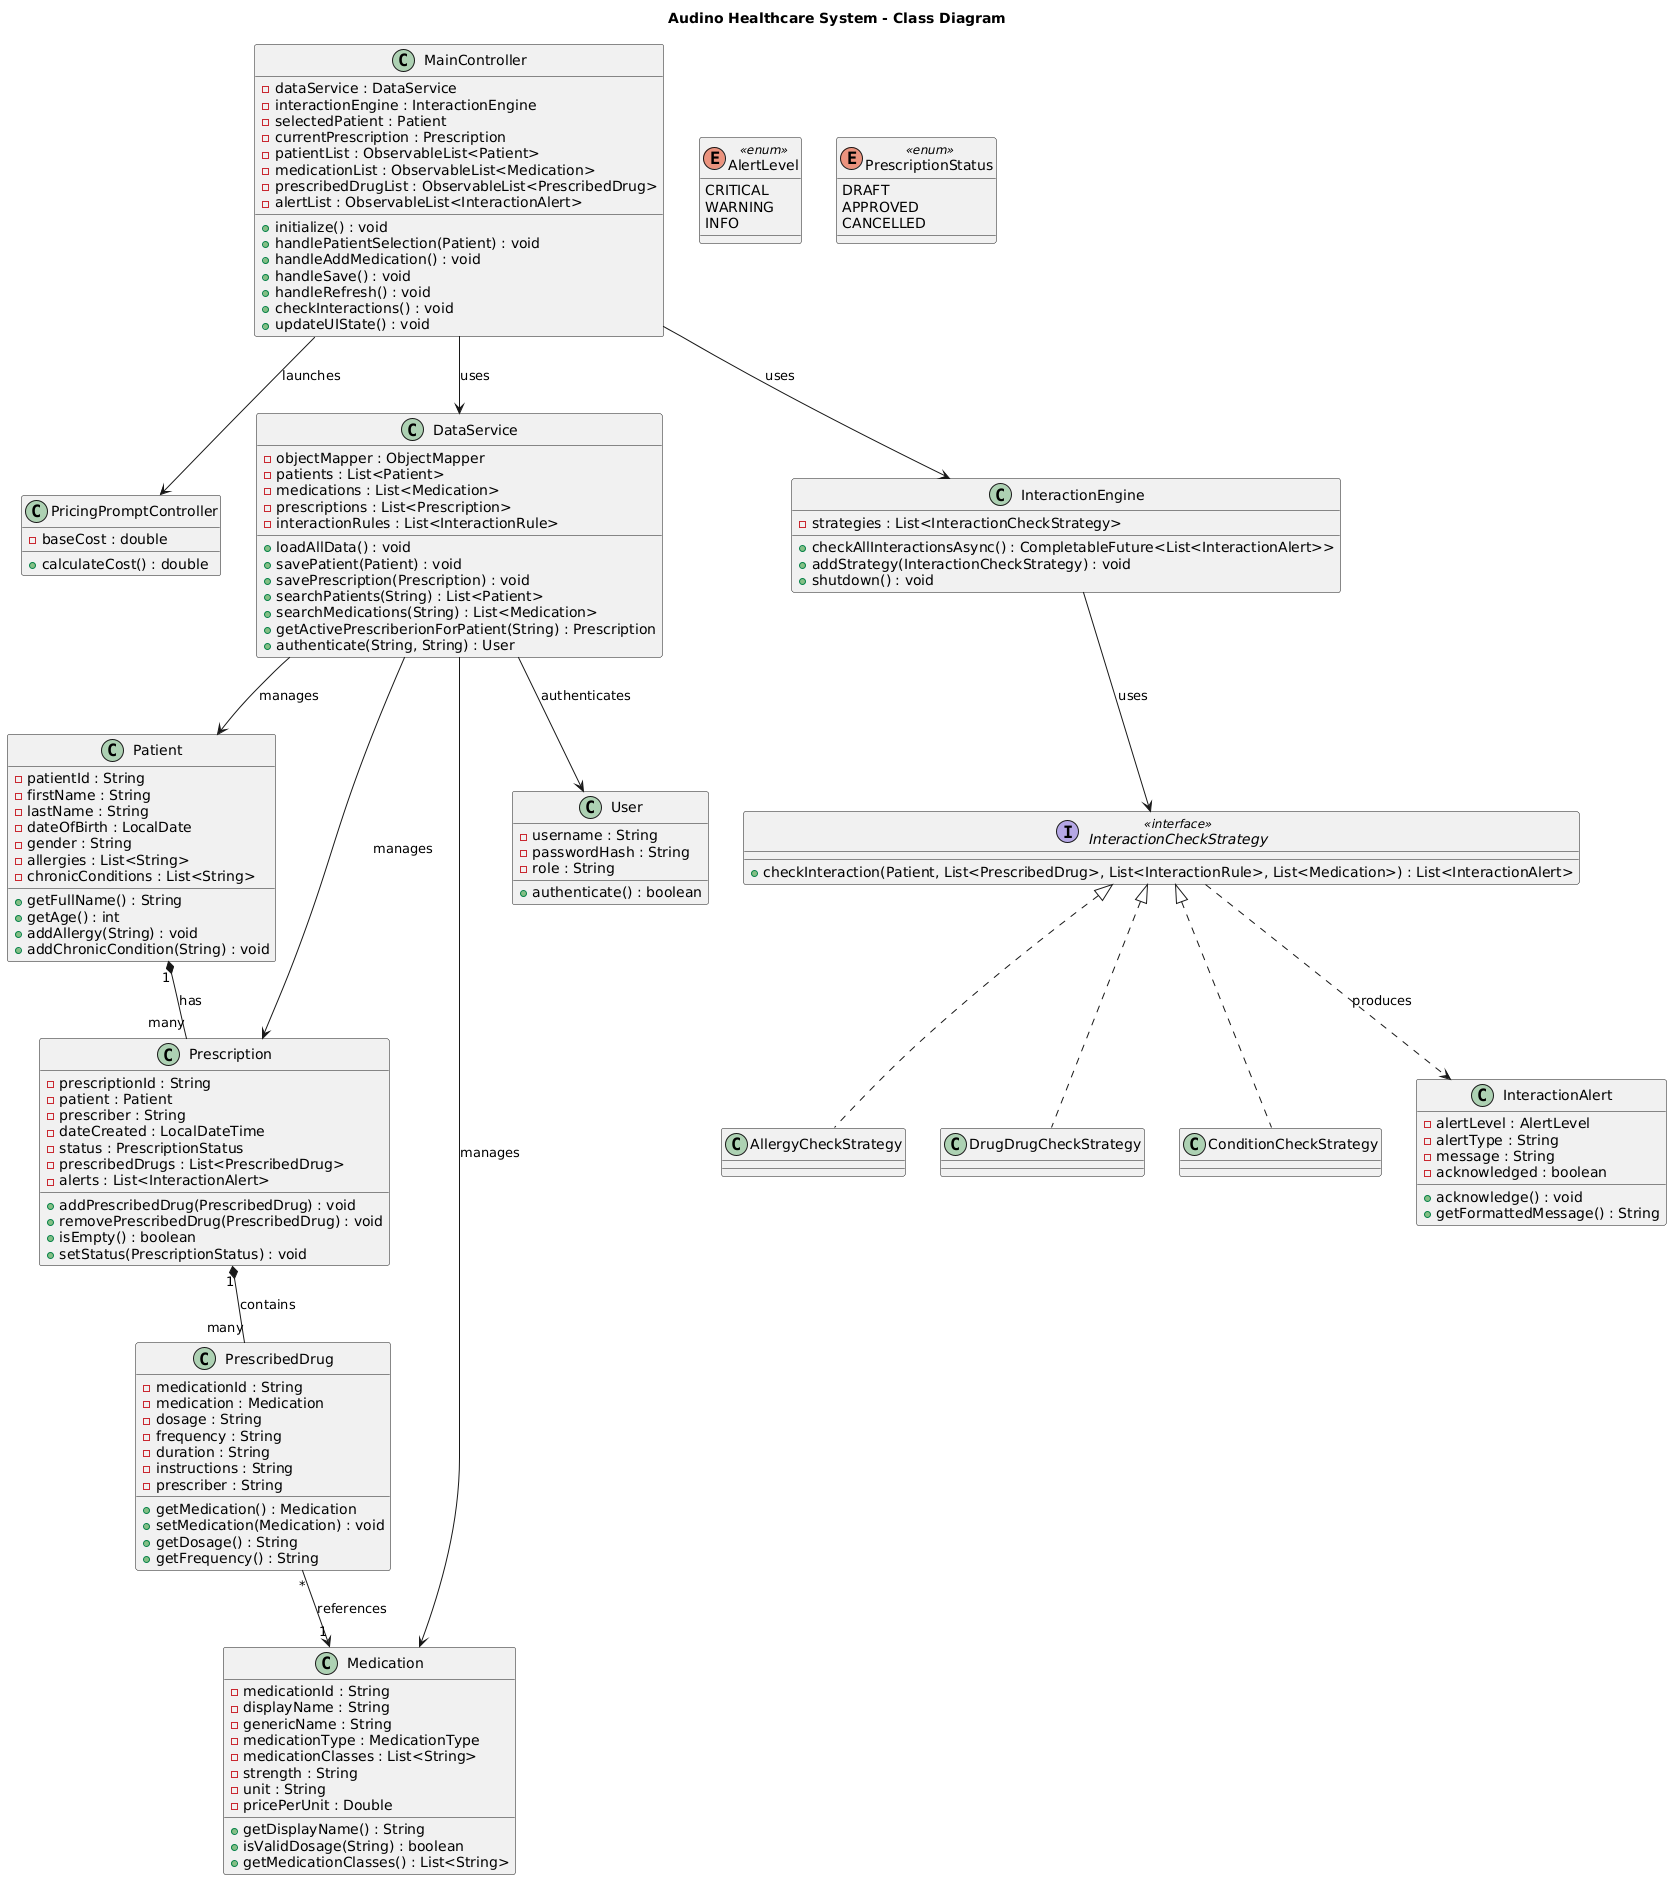

The diagram above was rendered by PlantUML. Its source (embedded in the PNG):
@startuml
title Audino Healthcare System - Class Diagram

class MainController {
  - dataService : DataService
  - interactionEngine : InteractionEngine
  - selectedPatient : Patient
  - currentPrescription : Prescription
  - patientList : ObservableList<Patient>
  - medicationList : ObservableList<Medication>
  - prescribedDrugList : ObservableList<PrescribedDrug>
  - alertList : ObservableList<InteractionAlert>
  + initialize() : void
  + handlePatientSelection(Patient) : void
  + handleAddMedication() : void
  + handleSave() : void
  + handleRefresh() : void
  + checkInteractions() : void
  + updateUIState() : void
}

class PricingPromptController {
  - baseCost : double
  + calculateCost() : double
}

class DataService {
  - objectMapper : ObjectMapper
  - patients : List<Patient>
  - medications : List<Medication>
  - prescriptions : List<Prescription>
  - interactionRules : List<InteractionRule>
  + loadAllData() : void
  + savePatient(Patient) : void
  + savePrescription(Prescription) : void
  + searchPatients(String) : List<Patient>
  + searchMedications(String) : List<Medication>
  + getActivePrescriberionForPatient(String) : Prescription
  + authenticate(String, String) : User
}

class Patient {
  - patientId : String
  - firstName : String
  - lastName : String
  - dateOfBirth : LocalDate
  - gender : String
  - allergies : List<String>
  - chronicConditions : List<String>
  + getFullName() : String
  + getAge() : int
  + addAllergy(String) : void
  + addChronicCondition(String) : void
}

class Prescription {
  - prescriptionId : String
  - patient : Patient
  - prescriber : String
  - dateCreated : LocalDateTime
  - status : PrescriptionStatus
  - prescribedDrugs : List<PrescribedDrug>
  - alerts : List<InteractionAlert>
  + addPrescribedDrug(PrescribedDrug) : void
  + removePrescribedDrug(PrescribedDrug) : void
  + isEmpty() : boolean
  + setStatus(PrescriptionStatus) : void
}

class PrescribedDrug {
  - medicationId : String
  - medication : Medication
  - dosage : String
  - frequency : String
  - duration : String
  - instructions : String
  - prescriber : String
  + getMedication() : Medication
  + setMedication(Medication) : void
  + getDosage() : String
  + getFrequency() : String
}

class Medication {
  - medicationId : String
  - displayName : String
  - genericName : String
  - medicationType : MedicationType
  - medicationClasses : List<String>
  - strength : String
  - unit : String
  - pricePerUnit : Double
  + getDisplayName() : String
  + isValidDosage(String) : boolean
  + getMedicationClasses() : List<String>
}

class User {
  - username : String
  - passwordHash : String
  - role : String
  + authenticate() : boolean
}

class InteractionEngine {
  - strategies : List<InteractionCheckStrategy>
  + checkAllInteractionsAsync() : CompletableFuture<List<InteractionAlert>>
  + addStrategy(InteractionCheckStrategy) : void
  + shutdown() : void
}

interface InteractionCheckStrategy <<interface>> {
  + checkInteraction(Patient, List<PrescribedDrug>, List<InteractionRule>, List<Medication>) : List<InteractionAlert>
}

class AllergyCheckStrategy implements InteractionCheckStrategy
class DrugDrugCheckStrategy implements InteractionCheckStrategy
class ConditionCheckStrategy implements InteractionCheckStrategy

class InteractionAlert {
  - alertLevel : AlertLevel
  - alertType : String
  - message : String
  - acknowledged : boolean
  + acknowledge() : void
  + getFormattedMessage() : String
}

enum AlertLevel <<enum>> {
  CRITICAL
  WARNING
  INFO
}

enum PrescriptionStatus <<enum>> {
  DRAFT
  APPROVED
  CANCELLED
}

MainController --> DataService : uses
MainController --> InteractionEngine : uses
MainController --> PricingPromptController : launches
DataService --> Patient : manages
DataService --> Medication : manages
DataService --> Prescription : manages
DataService --> User : authenticates
Patient "1" *-- "many" Prescription : has
Prescription "1" *-- "many" PrescribedDrug : contains
PrescribedDrug "*" --> "1" Medication : references
InteractionEngine --> InteractionCheckStrategy : uses
InteractionCheckStrategy ..> InteractionAlert : produces
@enduml